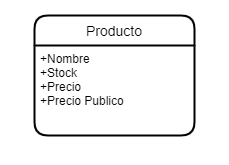

The diagram above was exported from draw.io. Its source (the exported page's mxGraphModel, read from the mxfile embedded in the PNG):
<mxGraphModel dx="1237" dy="1180" grid="1" gridSize="10" guides="1" tooltips="1" connect="1" arrows="1" fold="1" page="1" pageScale="1" pageWidth="827" pageHeight="1169" math="0" shadow="0">
  <root>
    <mxCell id="0" />
    <mxCell id="1" parent="0" />
    <mxCell id="0XW-9sVY3NZR3ccFt9l1-1" value="Minorista" style="shape=umlActor;verticalLabelPosition=bottom;verticalAlign=top;html=1;outlineConnect=0;" parent="1" vertex="1">
      <mxGeometry x="400" y="90" width="30" height="60" as="geometry" />
    </mxCell>
    <mxCell id="0XW-9sVY3NZR3ccFt9l1-2" value="Mayorista" style="shape=umlActor;verticalLabelPosition=bottom;verticalAlign=top;html=1;outlineConnect=0;" parent="1" vertex="1">
      <mxGeometry x="430" y="10" width="30" height="60" as="geometry" />
    </mxCell>
    <mxCell id="0XW-9sVY3NZR3ccFt9l1-5" value="Agregar en carrito" style="whiteSpace=wrap;html=1;" parent="1" vertex="1">
      <mxGeometry x="690" y="60" width="120" height="60" as="geometry" />
    </mxCell>
    <mxCell id="0XW-9sVY3NZR3ccFt9l1-6" value="&lt;div&gt;Ver listado productos&lt;br&gt;&lt;/div&gt;" style="whiteSpace=wrap;html=1;" parent="1" vertex="1">
      <mxGeometry x="540" y="10" width="120" height="60" as="geometry" />
    </mxCell>
    <mxCell id="0XW-9sVY3NZR3ccFt9l1-7" value="Comprar productos" style="whiteSpace=wrap;html=1;" parent="1" vertex="1">
      <mxGeometry x="540" y="90" width="120" height="60" as="geometry" />
    </mxCell>
    <mxCell id="0XW-9sVY3NZR3ccFt9l1-13" value="" style="endArrow=classic;html=1;entryX=0;entryY=0.5;entryDx=0;entryDy=0;" parent="1" target="0XW-9sVY3NZR3ccFt9l1-6" edge="1">
      <mxGeometry width="50" height="50" relative="1" as="geometry">
        <mxPoint x="430" y="120" as="sourcePoint" />
        <mxPoint x="480" y="70" as="targetPoint" />
      </mxGeometry>
    </mxCell>
    <mxCell id="0XW-9sVY3NZR3ccFt9l1-15" value="" style="endArrow=classic;html=1;entryX=0;entryY=0.5;entryDx=0;entryDy=0;" parent="1" target="0XW-9sVY3NZR3ccFt9l1-7" edge="1">
      <mxGeometry width="50" height="50" relative="1" as="geometry">
        <mxPoint x="430" y="120" as="sourcePoint" />
        <mxPoint x="480" y="70" as="targetPoint" />
      </mxGeometry>
    </mxCell>
    <mxCell id="0XW-9sVY3NZR3ccFt9l1-17" value="&lt;div&gt;Ver listado productos propios&lt;/div&gt;" style="whiteSpace=wrap;html=1;" parent="1" vertex="1">
      <mxGeometry x="620" y="330" width="120" height="60" as="geometry" />
    </mxCell>
    <mxCell id="0XW-9sVY3NZR3ccFt9l1-18" value="Agregar producto" style="whiteSpace=wrap;html=1;" parent="1" vertex="1">
      <mxGeometry x="620" y="260" width="120" height="60" as="geometry" />
    </mxCell>
    <mxCell id="0XW-9sVY3NZR3ccFt9l1-19" value="" style="endArrow=classic;html=1;entryX=0;entryY=0.5;entryDx=0;entryDy=0;" parent="1" target="0XW-9sVY3NZR3ccFt9l1-17" edge="1">
      <mxGeometry width="50" height="50" relative="1" as="geometry">
        <mxPoint x="530" y="290" as="sourcePoint" />
        <mxPoint x="580" y="280" as="targetPoint" />
      </mxGeometry>
    </mxCell>
    <mxCell id="0XW-9sVY3NZR3ccFt9l1-20" value="" style="endArrow=classic;html=1;entryX=0;entryY=0.5;entryDx=0;entryDy=0;" parent="1" target="0XW-9sVY3NZR3ccFt9l1-18" edge="1">
      <mxGeometry width="50" height="50" relative="1" as="geometry">
        <mxPoint x="530" y="290" as="sourcePoint" />
        <mxPoint x="580" y="280" as="targetPoint" />
      </mxGeometry>
    </mxCell>
    <mxCell id="F6ssp99KfKceBuPnBHjy-7" value="" style="edgeStyle=entityRelationEdgeStyle;fontSize=12;html=1;endArrow=ERoneToMany;entryX=-0.006;entryY=0.167;entryDx=0;entryDy=0;entryPerimeter=0;" parent="1" target="F6ssp99KfKceBuPnBHjy-6" edge="1">
      <mxGeometry width="100" height="100" relative="1" as="geometry">
        <mxPoint x="175" y="360" as="sourcePoint" />
        <mxPoint x="275" y="260" as="targetPoint" />
      </mxGeometry>
    </mxCell>
    <mxCell id="F6ssp99KfKceBuPnBHjy-8" value="1" style="edgeLabel;html=1;align=center;verticalAlign=middle;resizable=0;points=[];" parent="F6ssp99KfKceBuPnBHjy-7" vertex="1" connectable="0">
      <mxGeometry x="-0.687" y="-1" relative="1" as="geometry">
        <mxPoint as="offset" />
      </mxGeometry>
    </mxCell>
    <mxCell id="F6ssp99KfKceBuPnBHjy-9" value="0..*&lt;br&gt;" style="edgeLabel;html=1;align=center;verticalAlign=middle;resizable=0;points=[];" parent="F6ssp99KfKceBuPnBHjy-7" vertex="1" connectable="0">
      <mxGeometry x="0.669" y="2" relative="1" as="geometry">
        <mxPoint as="offset" />
      </mxGeometry>
    </mxCell>
    <mxCell id="F6ssp99KfKceBuPnBHjy-10" value="&lt;div&gt;npx create-react-app frontend --template typescript&lt;/div&gt;&lt;div&gt;python -m venv env&lt;/div&gt;&lt;div&gt;python -m pip install django&lt;/div&gt;&lt;div&gt;django-admin startproject backend .&lt;/div&gt;" style="text;html=1;align=center;verticalAlign=middle;resizable=0;points=[];autosize=1;" parent="1" vertex="1">
      <mxGeometry x="90" y="450" width="290" height="60" as="geometry" />
    </mxCell>
    <mxCell id="1mmDc7LJK3MDEaAPEAQv-1" value="Actor" style="shape=umlActor;verticalLabelPosition=bottom;verticalAlign=top;html=1;outlineConnect=0;" parent="1" vertex="1">
      <mxGeometry x="480" y="250" width="30" height="60" as="geometry" />
    </mxCell>
    <mxCell id="EJ-hm1QWhfeEOJwHY3eE-1" value="&lt;div&gt;Ver listado productos&lt;br&gt;&lt;/div&gt;" style="whiteSpace=wrap;html=1;" vertex="1" parent="1">
      <mxGeometry x="620" y="190" width="120" height="60" as="geometry" />
    </mxCell>
    <mxCell id="EJ-hm1QWhfeEOJwHY3eE-2" value="" style="endArrow=classic;html=1;entryX=0;entryY=0.5;entryDx=0;entryDy=0;" edge="1" parent="1" target="EJ-hm1QWhfeEOJwHY3eE-1">
      <mxGeometry width="50" height="50" relative="1" as="geometry">
        <mxPoint x="530" y="290" as="sourcePoint" />
        <mxPoint x="620" y="240" as="targetPoint" />
      </mxGeometry>
    </mxCell>
    <mxCell id="EJ-hm1QWhfeEOJwHY3eE-3" value="Producto" style="swimlane;childLayout=stackLayout;horizontal=1;startSize=30;horizontalStack=0;rounded=1;fontSize=14;fontStyle=0;strokeWidth=2;resizeParent=0;resizeLast=1;shadow=0;dashed=0;align=center;" vertex="1" parent="1">
      <mxGeometry x="590" y="420" width="160" height="120" as="geometry" />
    </mxCell>
    <mxCell id="EJ-hm1QWhfeEOJwHY3eE-4" value="+Nombre&#10;+Stock&#10;+Precio&#10;+Precio Publico&#10;" style="align=left;strokeColor=none;fillColor=none;spacingLeft=4;fontSize=12;verticalAlign=top;resizable=0;rotatable=0;part=1;" vertex="1" parent="EJ-hm1QWhfeEOJwHY3eE-3">
      <mxGeometry y="30" width="160" height="90" as="geometry" />
    </mxCell>
    <mxCell id="F6ssp99KfKceBuPnBHjy-1" value="Mayorista" style="swimlane;childLayout=stackLayout;horizontal=1;startSize=30;horizontalStack=0;rounded=1;fontSize=14;fontStyle=0;strokeWidth=2;resizeParent=0;resizeLast=1;shadow=0;dashed=0;align=center;" parent="1" vertex="1">
      <mxGeometry x="15" y="290" width="160" height="120" as="geometry" />
    </mxCell>
    <mxCell id="F6ssp99KfKceBuPnBHjy-4" value="+Nombre&#10;+Ubicacion&#10;+Contacto*&#10;+Compra Min" style="align=left;strokeColor=none;fillColor=none;spacingLeft=4;fontSize=12;verticalAlign=top;resizable=0;rotatable=0;part=1;" parent="F6ssp99KfKceBuPnBHjy-1" vertex="1">
      <mxGeometry y="30" width="160" height="90" as="geometry" />
    </mxCell>
    <mxCell id="F6ssp99KfKceBuPnBHjy-5" value="Producto" style="swimlane;childLayout=stackLayout;horizontal=1;startSize=30;horizontalStack=0;rounded=1;fontSize=14;fontStyle=0;strokeWidth=2;resizeParent=0;resizeLast=1;shadow=0;dashed=0;align=center;" parent="1" vertex="1">
      <mxGeometry x="285" y="290" width="160" height="120" as="geometry" />
    </mxCell>
    <mxCell id="F6ssp99KfKceBuPnBHjy-6" value="+Nombre&#10;+Compra Min&#10;+[Compra Max]&#10;+Stock&#10;+Precio&#10;" style="align=left;strokeColor=none;fillColor=none;spacingLeft=4;fontSize=12;verticalAlign=top;resizable=0;rotatable=0;part=1;" parent="F6ssp99KfKceBuPnBHjy-5" vertex="1">
      <mxGeometry y="30" width="160" height="90" as="geometry" />
    </mxCell>
  </root>
</mxGraphModel>